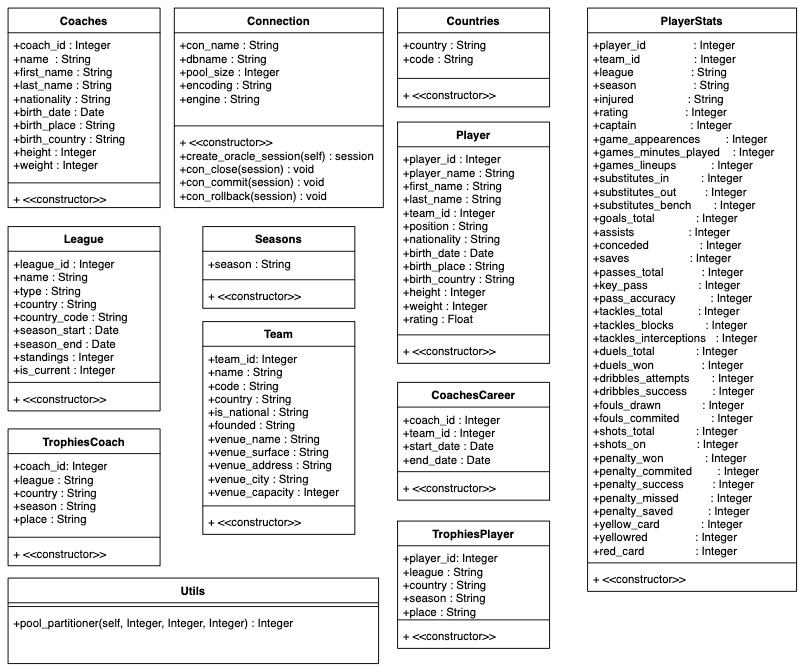

The diagram above was exported from draw.io. Its source (the exported page's mxGraphModel, read from the mxfile embedded in the PNG):
<mxGraphModel dx="1577" dy="862" grid="1" gridSize="10" guides="1" tooltips="1" connect="1" arrows="1" fold="1" page="1" pageScale="1" pageWidth="1654" pageHeight="2336" math="0" shadow="0" extFonts="Permanent Marker^https://fonts.googleapis.com/css?family=Permanent+Marker">
  <root>
    <mxCell id="WIyWlLk6GJQsqaUBKTNV-0" />
    <mxCell id="WIyWlLk6GJQsqaUBKTNV-1" parent="WIyWlLk6GJQsqaUBKTNV-0" />
    <mxCell id="fE-hCzpq3tHkVdlIqDMO-4" value="Coaches" style="swimlane;fontStyle=1;align=center;verticalAlign=top;childLayout=stackLayout;horizontal=1;startSize=26;horizontalStack=0;resizeParent=1;resizeParentMax=0;resizeLast=0;collapsible=1;marginBottom=0;" vertex="1" parent="WIyWlLk6GJQsqaUBKTNV-1">
      <mxGeometry x="140" y="30" width="160" height="210" as="geometry">
        <mxRectangle x="120" y="840" width="80" height="26" as="alternateBounds" />
      </mxGeometry>
    </mxCell>
    <mxCell id="fE-hCzpq3tHkVdlIqDMO-5" value="+coach_id &#09;&#09;: Integer&#10;+name  &#09;&#09;&#09;: String&#10;+first_name &#09;: String &#10;+last_name &#09;&#09;: String&#10;+nationality&#09;: String&#10;+birth_date&#09;&#09;: Date&#10;+birth_place&#09;: String&#10;+birth_country&#09;: String&#10;+height&#09;&#09;&#09;: Integer&#10;+weight&#09;&#09;&#09;: Integer" style="text;strokeColor=none;fillColor=none;align=left;verticalAlign=top;spacingLeft=4;spacingRight=4;overflow=hidden;rotatable=0;points=[[0,0.5],[1,0.5]];portConstraint=eastwest;" vertex="1" parent="fE-hCzpq3tHkVdlIqDMO-4">
      <mxGeometry y="26" width="160" height="154" as="geometry" />
    </mxCell>
    <mxCell id="fE-hCzpq3tHkVdlIqDMO-6" value="" style="line;strokeWidth=1;fillColor=none;align=left;verticalAlign=middle;spacingTop=-1;spacingLeft=3;spacingRight=3;rotatable=0;labelPosition=right;points=[];portConstraint=eastwest;" vertex="1" parent="fE-hCzpq3tHkVdlIqDMO-4">
      <mxGeometry y="180" width="160" height="8" as="geometry" />
    </mxCell>
    <mxCell id="fE-hCzpq3tHkVdlIqDMO-7" value="+ &lt;&lt;constructor&gt;&gt;" style="text;strokeColor=none;fillColor=none;align=left;verticalAlign=top;spacingLeft=4;spacingRight=4;overflow=hidden;rotatable=0;points=[[0,0.5],[1,0.5]];portConstraint=eastwest;" vertex="1" parent="fE-hCzpq3tHkVdlIqDMO-4">
      <mxGeometry y="188" width="160" height="22" as="geometry" />
    </mxCell>
    <mxCell id="fE-hCzpq3tHkVdlIqDMO-8" value="CoachesCareer" style="swimlane;fontStyle=1;align=center;verticalAlign=top;childLayout=stackLayout;horizontal=1;startSize=26;horizontalStack=0;resizeParent=1;resizeParentMax=0;resizeLast=0;collapsible=1;marginBottom=0;" vertex="1" parent="WIyWlLk6GJQsqaUBKTNV-1">
      <mxGeometry x="550" y="424" width="160" height="124" as="geometry">
        <mxRectangle x="220" y="960" width="80" height="26" as="alternateBounds" />
      </mxGeometry>
    </mxCell>
    <mxCell id="fE-hCzpq3tHkVdlIqDMO-9" value="+coach_id : Integer&#10;+team_id : Integer&#10;+start_date : Date&#10;+end_date : Date" style="text;strokeColor=none;fillColor=none;align=left;verticalAlign=top;spacingLeft=4;spacingRight=4;overflow=hidden;rotatable=0;points=[[0,0.5],[1,0.5]];portConstraint=eastwest;" vertex="1" parent="fE-hCzpq3tHkVdlIqDMO-8">
      <mxGeometry y="26" width="160" height="64" as="geometry" />
    </mxCell>
    <mxCell id="fE-hCzpq3tHkVdlIqDMO-10" value="" style="line;strokeWidth=1;fillColor=none;align=left;verticalAlign=middle;spacingTop=-1;spacingLeft=3;spacingRight=3;rotatable=0;labelPosition=right;points=[];portConstraint=eastwest;" vertex="1" parent="fE-hCzpq3tHkVdlIqDMO-8">
      <mxGeometry y="90" width="160" height="8" as="geometry" />
    </mxCell>
    <mxCell id="fE-hCzpq3tHkVdlIqDMO-11" value="+ &lt;&lt;constructor&gt;&gt;" style="text;strokeColor=none;fillColor=none;align=left;verticalAlign=top;spacingLeft=4;spacingRight=4;overflow=hidden;rotatable=0;points=[[0,0.5],[1,0.5]];portConstraint=eastwest;" vertex="1" parent="fE-hCzpq3tHkVdlIqDMO-8">
      <mxGeometry y="98" width="160" height="26" as="geometry" />
    </mxCell>
    <mxCell id="fE-hCzpq3tHkVdlIqDMO-12" value="Connection" style="swimlane;fontStyle=1;align=center;verticalAlign=top;childLayout=stackLayout;horizontal=1;startSize=26;horizontalStack=0;resizeParent=1;resizeParentMax=0;resizeLast=0;collapsible=1;marginBottom=0;" vertex="1" parent="WIyWlLk6GJQsqaUBKTNV-1">
      <mxGeometry x="315" y="30" width="220" height="210" as="geometry">
        <mxRectangle x="220" y="960" width="80" height="26" as="alternateBounds" />
      </mxGeometry>
    </mxCell>
    <mxCell id="fE-hCzpq3tHkVdlIqDMO-13" value="+con_name : String&#10;+dbname : String&#10;+pool_size : Integer&#10;+encoding : String&#10;+engine : String" style="text;strokeColor=none;fillColor=none;align=left;verticalAlign=top;spacingLeft=4;spacingRight=4;overflow=hidden;rotatable=0;points=[[0,0.5],[1,0.5]];portConstraint=eastwest;" vertex="1" parent="fE-hCzpq3tHkVdlIqDMO-12">
      <mxGeometry y="26" width="220" height="94" as="geometry" />
    </mxCell>
    <mxCell id="fE-hCzpq3tHkVdlIqDMO-14" value="" style="line;strokeWidth=1;fillColor=none;align=left;verticalAlign=middle;spacingTop=-1;spacingLeft=3;spacingRight=3;rotatable=0;labelPosition=right;points=[];portConstraint=eastwest;" vertex="1" parent="fE-hCzpq3tHkVdlIqDMO-12">
      <mxGeometry y="120" width="220" height="8" as="geometry" />
    </mxCell>
    <mxCell id="fE-hCzpq3tHkVdlIqDMO-15" value="+ &lt;&lt;constructor&gt;&gt;&#10;+create_oracle_session(self) : session&#10;+con_close(session) : void&#10;+con_commit(session) : void&#10;+con_rollback(session) : void" style="text;strokeColor=none;fillColor=none;align=left;verticalAlign=top;spacingLeft=4;spacingRight=4;overflow=hidden;rotatable=0;points=[[0,0.5],[1,0.5]];portConstraint=eastwest;" vertex="1" parent="fE-hCzpq3tHkVdlIqDMO-12">
      <mxGeometry y="128" width="220" height="82" as="geometry" />
    </mxCell>
    <mxCell id="fE-hCzpq3tHkVdlIqDMO-16" value="Countries" style="swimlane;fontStyle=1;align=center;verticalAlign=top;childLayout=stackLayout;horizontal=1;startSize=26;horizontalStack=0;resizeParent=1;resizeParentMax=0;resizeLast=0;collapsible=1;marginBottom=0;" vertex="1" parent="WIyWlLk6GJQsqaUBKTNV-1">
      <mxGeometry x="550" y="30" width="160" height="104" as="geometry">
        <mxRectangle x="220" y="960" width="80" height="26" as="alternateBounds" />
      </mxGeometry>
    </mxCell>
    <mxCell id="fE-hCzpq3tHkVdlIqDMO-17" value="+country : String&#10;+code : String" style="text;strokeColor=none;fillColor=none;align=left;verticalAlign=top;spacingLeft=4;spacingRight=4;overflow=hidden;rotatable=0;points=[[0,0.5],[1,0.5]];portConstraint=eastwest;" vertex="1" parent="fE-hCzpq3tHkVdlIqDMO-16">
      <mxGeometry y="26" width="160" height="44" as="geometry" />
    </mxCell>
    <mxCell id="fE-hCzpq3tHkVdlIqDMO-18" value="" style="line;strokeWidth=1;fillColor=none;align=left;verticalAlign=middle;spacingTop=-1;spacingLeft=3;spacingRight=3;rotatable=0;labelPosition=right;points=[];portConstraint=eastwest;" vertex="1" parent="fE-hCzpq3tHkVdlIqDMO-16">
      <mxGeometry y="70" width="160" height="8" as="geometry" />
    </mxCell>
    <mxCell id="fE-hCzpq3tHkVdlIqDMO-19" value="+ &lt;&lt;constructor&gt;&gt;" style="text;strokeColor=none;fillColor=none;align=left;verticalAlign=top;spacingLeft=4;spacingRight=4;overflow=hidden;rotatable=0;points=[[0,0.5],[1,0.5]];portConstraint=eastwest;" vertex="1" parent="fE-hCzpq3tHkVdlIqDMO-16">
      <mxGeometry y="78" width="160" height="26" as="geometry" />
    </mxCell>
    <mxCell id="fE-hCzpq3tHkVdlIqDMO-20" value="League" style="swimlane;fontStyle=1;align=center;verticalAlign=top;childLayout=stackLayout;horizontal=1;startSize=26;horizontalStack=0;resizeParent=1;resizeParentMax=0;resizeLast=0;collapsible=1;marginBottom=0;" vertex="1" parent="WIyWlLk6GJQsqaUBKTNV-1">
      <mxGeometry x="140" y="260" width="160" height="194" as="geometry">
        <mxRectangle x="220" y="960" width="80" height="26" as="alternateBounds" />
      </mxGeometry>
    </mxCell>
    <mxCell id="fE-hCzpq3tHkVdlIqDMO-21" value="+league_id : Integer&#10;+name : String&#10;+type : String&#10;+country : String&#10;+country_code : String&#10;+season_start : Date&#10;+season_end : Date&#10;+standings : Integer&#10;+is_current : Integer" style="text;strokeColor=none;fillColor=none;align=left;verticalAlign=top;spacingLeft=4;spacingRight=4;overflow=hidden;rotatable=0;points=[[0,0.5],[1,0.5]];portConstraint=eastwest;" vertex="1" parent="fE-hCzpq3tHkVdlIqDMO-20">
      <mxGeometry y="26" width="160" height="134" as="geometry" />
    </mxCell>
    <mxCell id="fE-hCzpq3tHkVdlIqDMO-22" value="" style="line;strokeWidth=1;fillColor=none;align=left;verticalAlign=middle;spacingTop=-1;spacingLeft=3;spacingRight=3;rotatable=0;labelPosition=right;points=[];portConstraint=eastwest;" vertex="1" parent="fE-hCzpq3tHkVdlIqDMO-20">
      <mxGeometry y="160" width="160" height="8" as="geometry" />
    </mxCell>
    <mxCell id="fE-hCzpq3tHkVdlIqDMO-23" value="+ &lt;&lt;constructor&gt;&gt;" style="text;strokeColor=none;fillColor=none;align=left;verticalAlign=top;spacingLeft=4;spacingRight=4;overflow=hidden;rotatable=0;points=[[0,0.5],[1,0.5]];portConstraint=eastwest;" vertex="1" parent="fE-hCzpq3tHkVdlIqDMO-20">
      <mxGeometry y="168" width="160" height="26" as="geometry" />
    </mxCell>
    <mxCell id="fE-hCzpq3tHkVdlIqDMO-24" value="Player" style="swimlane;fontStyle=1;align=center;verticalAlign=top;childLayout=stackLayout;horizontal=1;startSize=26;horizontalStack=0;resizeParent=1;resizeParentMax=0;resizeLast=0;collapsible=1;marginBottom=0;" vertex="1" parent="WIyWlLk6GJQsqaUBKTNV-1">
      <mxGeometry x="550" y="150" width="160" height="254" as="geometry">
        <mxRectangle x="220" y="960" width="80" height="26" as="alternateBounds" />
      </mxGeometry>
    </mxCell>
    <mxCell id="fE-hCzpq3tHkVdlIqDMO-25" value="+player_id : Integer&#10;+player_name : String&#10;+first_name : String&#10;+last_name : String&#10;+team_id : Integer&#10;+position : String&#10;+nationality : String&#10;+birth_date : Date&#10;+birth_place : String&#10;+birth_country : String&#10;+height : Integer&#10;+weight : Integer&#10;+rating : Float" style="text;strokeColor=none;fillColor=none;align=left;verticalAlign=top;spacingLeft=4;spacingRight=4;overflow=hidden;rotatable=0;points=[[0,0.5],[1,0.5]];portConstraint=eastwest;" vertex="1" parent="fE-hCzpq3tHkVdlIqDMO-24">
      <mxGeometry y="26" width="160" height="194" as="geometry" />
    </mxCell>
    <mxCell id="fE-hCzpq3tHkVdlIqDMO-26" value="" style="line;strokeWidth=1;fillColor=none;align=left;verticalAlign=middle;spacingTop=-1;spacingLeft=3;spacingRight=3;rotatable=0;labelPosition=right;points=[];portConstraint=eastwest;" vertex="1" parent="fE-hCzpq3tHkVdlIqDMO-24">
      <mxGeometry y="220" width="160" height="8" as="geometry" />
    </mxCell>
    <mxCell id="fE-hCzpq3tHkVdlIqDMO-27" value="+ &lt;&lt;constructor&gt;&gt;" style="text;strokeColor=none;fillColor=none;align=left;verticalAlign=top;spacingLeft=4;spacingRight=4;overflow=hidden;rotatable=0;points=[[0,0.5],[1,0.5]];portConstraint=eastwest;" vertex="1" parent="fE-hCzpq3tHkVdlIqDMO-24">
      <mxGeometry y="228" width="160" height="26" as="geometry" />
    </mxCell>
    <mxCell id="fE-hCzpq3tHkVdlIqDMO-28" value="PlayerStats" style="swimlane;fontStyle=1;align=center;verticalAlign=top;childLayout=stackLayout;horizontal=1;startSize=26;horizontalStack=0;resizeParent=1;resizeParentMax=0;resizeLast=0;collapsible=1;marginBottom=0;" vertex="1" parent="WIyWlLk6GJQsqaUBKTNV-1">
      <mxGeometry x="750" y="30" width="220" height="614" as="geometry">
        <mxRectangle x="220" y="960" width="80" height="26" as="alternateBounds" />
      </mxGeometry>
    </mxCell>
    <mxCell id="fE-hCzpq3tHkVdlIqDMO-29" value="+player_id               : Integer&#10;+team_id                 : Integer&#10;+league                  : String&#10;+season                  : String&#10;+injured                 : String&#10;+rating                  : Integer&#10;+captain                 : Integer&#10;+game_appearences        : Integer&#10;+games_minutes_played    : Integer&#10;+games_lineups           : Integer&#10;+substitutes_in          : Integer&#10;+substitutes_out         : Integer&#10;+substitutes_bench       : Integer&#10;+goals_total             : Integer&#10;+assists                 : Integer&#10;+conceded                : Integer&#10;+saves                   : Integer&#10;+passes_total            : Integer&#10;+key_pass                : Integer&#10;+pass_accuracy           : Integer&#10;+tackles_total           : Integer&#10;+tackles_blocks          : Integer&#10;+tackles_interceptions   : Integer&#10;+duels_total             : Integer&#10;+duels_won               : Integer&#10;+dribbles_attempts       : Integer&#10;+dribbles_success        : Integer&#10;+fouls_drawn             : Integer&#10;+fouls_commited          : Integer&#10;+shots_total             : Integer&#10;+shots_on                : Integer&#10;+penalty_won             : Integer&#10;+penalty_commited        : Integer&#10;+penalty_success         : Integer&#10;+penalty_missed          : Integer&#10;+penalty_saved           : Integer&#10;+yellow_card             : Integer&#10;+yellowred               : Integer&#10;+red_card                : Integer" style="text;strokeColor=none;fillColor=none;align=left;verticalAlign=top;spacingLeft=4;spacingRight=4;overflow=hidden;rotatable=0;points=[[0,0.5],[1,0.5]];portConstraint=eastwest;" vertex="1" parent="fE-hCzpq3tHkVdlIqDMO-28">
      <mxGeometry y="26" width="220" height="554" as="geometry" />
    </mxCell>
    <mxCell id="fE-hCzpq3tHkVdlIqDMO-30" value="" style="line;strokeWidth=1;fillColor=none;align=left;verticalAlign=middle;spacingTop=-1;spacingLeft=3;spacingRight=3;rotatable=0;labelPosition=right;points=[];portConstraint=eastwest;" vertex="1" parent="fE-hCzpq3tHkVdlIqDMO-28">
      <mxGeometry y="580" width="220" height="8" as="geometry" />
    </mxCell>
    <mxCell id="fE-hCzpq3tHkVdlIqDMO-31" value="+ &lt;&lt;constructor&gt;&gt;" style="text;strokeColor=none;fillColor=none;align=left;verticalAlign=top;spacingLeft=4;spacingRight=4;overflow=hidden;rotatable=0;points=[[0,0.5],[1,0.5]];portConstraint=eastwest;" vertex="1" parent="fE-hCzpq3tHkVdlIqDMO-28">
      <mxGeometry y="588" width="220" height="26" as="geometry" />
    </mxCell>
    <mxCell id="fE-hCzpq3tHkVdlIqDMO-32" value="Seasons&#10;" style="swimlane;fontStyle=1;align=center;verticalAlign=top;childLayout=stackLayout;horizontal=1;startSize=26;horizontalStack=0;resizeParent=1;resizeParentMax=0;resizeLast=0;collapsible=1;marginBottom=0;" vertex="1" parent="WIyWlLk6GJQsqaUBKTNV-1">
      <mxGeometry x="345" y="260" width="160" height="86" as="geometry">
        <mxRectangle x="220" y="960" width="80" height="26" as="alternateBounds" />
      </mxGeometry>
    </mxCell>
    <mxCell id="fE-hCzpq3tHkVdlIqDMO-33" value="+season : String" style="text;strokeColor=none;fillColor=none;align=left;verticalAlign=top;spacingLeft=4;spacingRight=4;overflow=hidden;rotatable=0;points=[[0,0.5],[1,0.5]];portConstraint=eastwest;" vertex="1" parent="fE-hCzpq3tHkVdlIqDMO-32">
      <mxGeometry y="26" width="160" height="26" as="geometry" />
    </mxCell>
    <mxCell id="fE-hCzpq3tHkVdlIqDMO-34" value="" style="line;strokeWidth=1;fillColor=none;align=left;verticalAlign=middle;spacingTop=-1;spacingLeft=3;spacingRight=3;rotatable=0;labelPosition=right;points=[];portConstraint=eastwest;" vertex="1" parent="fE-hCzpq3tHkVdlIqDMO-32">
      <mxGeometry y="52" width="160" height="8" as="geometry" />
    </mxCell>
    <mxCell id="fE-hCzpq3tHkVdlIqDMO-35" value="+ &lt;&lt;constructor&gt;&gt;" style="text;strokeColor=none;fillColor=none;align=left;verticalAlign=top;spacingLeft=4;spacingRight=4;overflow=hidden;rotatable=0;points=[[0,0.5],[1,0.5]];portConstraint=eastwest;" vertex="1" parent="fE-hCzpq3tHkVdlIqDMO-32">
      <mxGeometry y="60" width="160" height="26" as="geometry" />
    </mxCell>
    <mxCell id="fE-hCzpq3tHkVdlIqDMO-36" value="Team" style="swimlane;fontStyle=1;align=center;verticalAlign=top;childLayout=stackLayout;horizontal=1;startSize=26;horizontalStack=0;resizeParent=1;resizeParentMax=0;resizeLast=0;collapsible=1;marginBottom=0;" vertex="1" parent="WIyWlLk6GJQsqaUBKTNV-1">
      <mxGeometry x="345" y="360" width="160" height="224" as="geometry">
        <mxRectangle x="220" y="960" width="80" height="26" as="alternateBounds" />
      </mxGeometry>
    </mxCell>
    <mxCell id="fE-hCzpq3tHkVdlIqDMO-37" value="+team_id: Integer&#10;+name : String&#10;+code : String&#10;+country : String&#10;+is_national : String&#10;+founded : String&#10;+venue_name : String&#10;+venue_surface : String&#10;+venue_address : String&#10;+venue_city : String&#10;+venue_capacity : Integer" style="text;strokeColor=none;fillColor=none;align=left;verticalAlign=top;spacingLeft=4;spacingRight=4;overflow=hidden;rotatable=0;points=[[0,0.5],[1,0.5]];portConstraint=eastwest;" vertex="1" parent="fE-hCzpq3tHkVdlIqDMO-36">
      <mxGeometry y="26" width="160" height="164" as="geometry" />
    </mxCell>
    <mxCell id="fE-hCzpq3tHkVdlIqDMO-38" value="" style="line;strokeWidth=1;fillColor=none;align=left;verticalAlign=middle;spacingTop=-1;spacingLeft=3;spacingRight=3;rotatable=0;labelPosition=right;points=[];portConstraint=eastwest;" vertex="1" parent="fE-hCzpq3tHkVdlIqDMO-36">
      <mxGeometry y="190" width="160" height="8" as="geometry" />
    </mxCell>
    <mxCell id="fE-hCzpq3tHkVdlIqDMO-39" value="+ &lt;&lt;constructor&gt;&gt;" style="text;strokeColor=none;fillColor=none;align=left;verticalAlign=top;spacingLeft=4;spacingRight=4;overflow=hidden;rotatable=0;points=[[0,0.5],[1,0.5]];portConstraint=eastwest;" vertex="1" parent="fE-hCzpq3tHkVdlIqDMO-36">
      <mxGeometry y="198" width="160" height="26" as="geometry" />
    </mxCell>
    <mxCell id="fE-hCzpq3tHkVdlIqDMO-40" value="TrophiesCoach" style="swimlane;fontStyle=1;align=center;verticalAlign=top;childLayout=stackLayout;horizontal=1;startSize=26;horizontalStack=0;resizeParent=1;resizeParentMax=0;resizeLast=0;collapsible=1;marginBottom=0;" vertex="1" parent="WIyWlLk6GJQsqaUBKTNV-1">
      <mxGeometry x="140" y="473" width="160" height="144" as="geometry">
        <mxRectangle x="220" y="960" width="80" height="26" as="alternateBounds" />
      </mxGeometry>
    </mxCell>
    <mxCell id="fE-hCzpq3tHkVdlIqDMO-41" value="+coach_id: Integer&#10;+league : String&#10;+country : String&#10;+season : String&#10;+place : String" style="text;strokeColor=none;fillColor=none;align=left;verticalAlign=top;spacingLeft=4;spacingRight=4;overflow=hidden;rotatable=0;points=[[0,0.5],[1,0.5]];portConstraint=eastwest;" vertex="1" parent="fE-hCzpq3tHkVdlIqDMO-40">
      <mxGeometry y="26" width="160" height="84" as="geometry" />
    </mxCell>
    <mxCell id="fE-hCzpq3tHkVdlIqDMO-42" value="" style="line;strokeWidth=1;fillColor=none;align=left;verticalAlign=middle;spacingTop=-1;spacingLeft=3;spacingRight=3;rotatable=0;labelPosition=right;points=[];portConstraint=eastwest;" vertex="1" parent="fE-hCzpq3tHkVdlIqDMO-40">
      <mxGeometry y="110" width="160" height="8" as="geometry" />
    </mxCell>
    <mxCell id="fE-hCzpq3tHkVdlIqDMO-43" value="+ &lt;&lt;constructor&gt;&gt;" style="text;strokeColor=none;fillColor=none;align=left;verticalAlign=top;spacingLeft=4;spacingRight=4;overflow=hidden;rotatable=0;points=[[0,0.5],[1,0.5]];portConstraint=eastwest;" vertex="1" parent="fE-hCzpq3tHkVdlIqDMO-40">
      <mxGeometry y="118" width="160" height="26" as="geometry" />
    </mxCell>
    <mxCell id="fE-hCzpq3tHkVdlIqDMO-44" value="TrophiesPlayer" style="swimlane;fontStyle=1;align=center;verticalAlign=top;childLayout=stackLayout;horizontal=1;startSize=26;horizontalStack=0;resizeParent=1;resizeParentMax=0;resizeLast=0;collapsible=1;marginBottom=0;" vertex="1" parent="WIyWlLk6GJQsqaUBKTNV-1">
      <mxGeometry x="550" y="570" width="160" height="134" as="geometry">
        <mxRectangle x="220" y="960" width="80" height="26" as="alternateBounds" />
      </mxGeometry>
    </mxCell>
    <mxCell id="fE-hCzpq3tHkVdlIqDMO-45" value="+player_id: Integer&#10;+league : String&#10;+country : String&#10;+season : String&#10;+place : String" style="text;strokeColor=none;fillColor=none;align=left;verticalAlign=top;spacingLeft=4;spacingRight=4;overflow=hidden;rotatable=0;points=[[0,0.5],[1,0.5]];portConstraint=eastwest;" vertex="1" parent="fE-hCzpq3tHkVdlIqDMO-44">
      <mxGeometry y="26" width="160" height="74" as="geometry" />
    </mxCell>
    <mxCell id="fE-hCzpq3tHkVdlIqDMO-46" value="" style="line;strokeWidth=1;fillColor=none;align=left;verticalAlign=middle;spacingTop=-1;spacingLeft=3;spacingRight=3;rotatable=0;labelPosition=right;points=[];portConstraint=eastwest;" vertex="1" parent="fE-hCzpq3tHkVdlIqDMO-44">
      <mxGeometry y="100" width="160" height="8" as="geometry" />
    </mxCell>
    <mxCell id="fE-hCzpq3tHkVdlIqDMO-47" value="+ &lt;&lt;constructor&gt;&gt;" style="text;strokeColor=none;fillColor=none;align=left;verticalAlign=top;spacingLeft=4;spacingRight=4;overflow=hidden;rotatable=0;points=[[0,0.5],[1,0.5]];portConstraint=eastwest;" vertex="1" parent="fE-hCzpq3tHkVdlIqDMO-44">
      <mxGeometry y="108" width="160" height="26" as="geometry" />
    </mxCell>
    <mxCell id="fE-hCzpq3tHkVdlIqDMO-50" value="Utils" style="swimlane;fontStyle=1;align=center;verticalAlign=top;childLayout=stackLayout;horizontal=1;startSize=26;horizontalStack=0;resizeParent=1;resizeParentMax=0;resizeLast=0;collapsible=1;marginBottom=0;" vertex="1" parent="WIyWlLk6GJQsqaUBKTNV-1">
      <mxGeometry x="140" y="630" width="390" height="90" as="geometry">
        <mxRectangle x="220" y="960" width="80" height="26" as="alternateBounds" />
      </mxGeometry>
    </mxCell>
    <mxCell id="fE-hCzpq3tHkVdlIqDMO-52" value="" style="line;strokeWidth=1;fillColor=none;align=left;verticalAlign=middle;spacingTop=-1;spacingLeft=3;spacingRight=3;rotatable=0;labelPosition=right;points=[];portConstraint=eastwest;" vertex="1" parent="fE-hCzpq3tHkVdlIqDMO-50">
      <mxGeometry y="26" width="390" height="8" as="geometry" />
    </mxCell>
    <mxCell id="fE-hCzpq3tHkVdlIqDMO-53" value="+pool_partitioner(self, Integer, Integer, Integer) : Integer" style="text;strokeColor=none;fillColor=none;align=left;verticalAlign=top;spacingLeft=4;spacingRight=4;overflow=hidden;rotatable=0;points=[[0,0.5],[1,0.5]];portConstraint=eastwest;" vertex="1" parent="fE-hCzpq3tHkVdlIqDMO-50">
      <mxGeometry y="34" width="390" height="56" as="geometry" />
    </mxCell>
  </root>
</mxGraphModel>